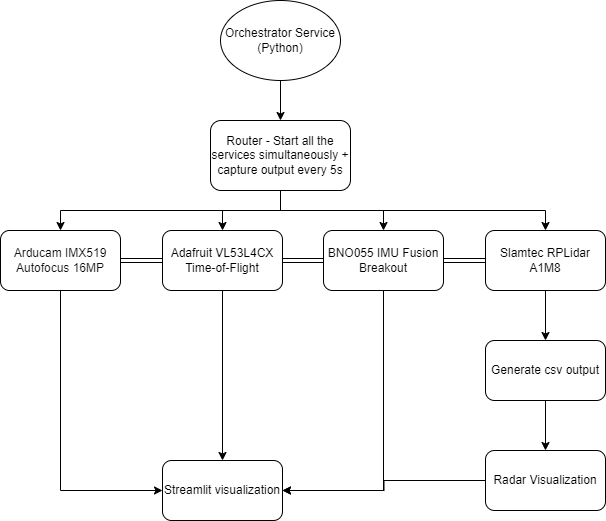

The diagram above was exported from draw.io. Its source (the exported page's mxGraphModel, read from the mxfile embedded in the PNG):
<mxGraphModel dx="1044" dy="518" grid="1" gridSize="10" guides="1" tooltips="1" connect="1" arrows="1" fold="1" page="1" pageScale="1" pageWidth="850" pageHeight="1100" math="0" shadow="0">
  <root>
    <mxCell id="0" />
    <mxCell id="1" parent="0" />
    <mxCell id="KzWhERrzGJlFp1wqt1aI-11" style="edgeStyle=orthogonalEdgeStyle;rounded=0;orthogonalLoop=1;jettySize=auto;html=1;exitX=0.5;exitY=1;exitDx=0;exitDy=0;entryX=0.5;entryY=0;entryDx=0;entryDy=0;" edge="1" parent="1" source="KzWhERrzGJlFp1wqt1aI-1" target="KzWhERrzGJlFp1wqt1aI-10">
      <mxGeometry relative="1" as="geometry" />
    </mxCell>
    <mxCell id="KzWhERrzGJlFp1wqt1aI-1" value="Orchestrator Service (Python)" style="ellipse;whiteSpace=wrap;html=1;" vertex="1" parent="1">
      <mxGeometry x="330" y="110" width="120" height="80" as="geometry" />
    </mxCell>
    <mxCell id="KzWhERrzGJlFp1wqt1aI-2" style="edgeStyle=orthogonalEdgeStyle;rounded=0;orthogonalLoop=1;jettySize=auto;html=1;exitX=1;exitY=0.5;exitDx=0;exitDy=0;entryX=0;entryY=0.5;entryDx=0;entryDy=0;shape=link;" edge="1" parent="1" source="KzWhERrzGJlFp1wqt1aI-3" target="KzWhERrzGJlFp1wqt1aI-8">
      <mxGeometry relative="1" as="geometry" />
    </mxCell>
    <mxCell id="KzWhERrzGJlFp1wqt1aI-20" style="edgeStyle=orthogonalEdgeStyle;rounded=0;orthogonalLoop=1;jettySize=auto;html=1;exitX=0.5;exitY=1;exitDx=0;exitDy=0;entryX=0;entryY=0.5;entryDx=0;entryDy=0;" edge="1" parent="1" source="KzWhERrzGJlFp1wqt1aI-3" target="KzWhERrzGJlFp1wqt1aI-16">
      <mxGeometry relative="1" as="geometry" />
    </mxCell>
    <mxCell id="KzWhERrzGJlFp1wqt1aI-3" value="&lt;div style=&quot;&quot;&gt;&lt;font style=&quot;font-size: 12px;&quot; face=&quot;Helvetica&quot; color=&quot;#0d0d0d&quot;&gt;&lt;span style=&quot;white-space-collapse: preserve;&quot;&gt;Arducam IMX519 Autofocus 16MP&lt;/span&gt;&lt;/font&gt;&lt;/div&gt;" style="rounded=1;whiteSpace=wrap;html=1;align=center;" vertex="1" parent="1">
      <mxGeometry x="110" y="340" width="120" height="60" as="geometry" />
    </mxCell>
    <mxCell id="KzWhERrzGJlFp1wqt1aI-4" style="edgeStyle=orthogonalEdgeStyle;rounded=0;orthogonalLoop=1;jettySize=auto;html=1;exitX=1;exitY=0.5;exitDx=0;exitDy=0;entryX=0;entryY=0.5;entryDx=0;entryDy=0;shape=link;" edge="1" parent="1" source="KzWhERrzGJlFp1wqt1aI-5" target="KzWhERrzGJlFp1wqt1aI-6">
      <mxGeometry relative="1" as="geometry" />
    </mxCell>
    <mxCell id="KzWhERrzGJlFp1wqt1aI-23" style="edgeStyle=orthogonalEdgeStyle;rounded=0;orthogonalLoop=1;jettySize=auto;html=1;exitX=0.5;exitY=1;exitDx=0;exitDy=0;entryX=1;entryY=0.5;entryDx=0;entryDy=0;" edge="1" parent="1" source="KzWhERrzGJlFp1wqt1aI-5" target="KzWhERrzGJlFp1wqt1aI-16">
      <mxGeometry relative="1" as="geometry" />
    </mxCell>
    <mxCell id="KzWhERrzGJlFp1wqt1aI-5" value="BNO055 IMU Fusion Breakout" style="rounded=1;whiteSpace=wrap;html=1;" vertex="1" parent="1">
      <mxGeometry x="433" y="340" width="120" height="60" as="geometry" />
    </mxCell>
    <mxCell id="KzWhERrzGJlFp1wqt1aI-24" style="edgeStyle=orthogonalEdgeStyle;rounded=0;orthogonalLoop=1;jettySize=auto;html=1;exitX=0.5;exitY=1;exitDx=0;exitDy=0;entryX=0.5;entryY=0;entryDx=0;entryDy=0;" edge="1" parent="1" source="KzWhERrzGJlFp1wqt1aI-6" target="KzWhERrzGJlFp1wqt1aI-19">
      <mxGeometry relative="1" as="geometry" />
    </mxCell>
    <mxCell id="KzWhERrzGJlFp1wqt1aI-6" value="Slamtec RPLidar A1M8" style="rounded=1;whiteSpace=wrap;html=1;" vertex="1" parent="1">
      <mxGeometry x="595" y="340" width="120" height="60" as="geometry" />
    </mxCell>
    <mxCell id="KzWhERrzGJlFp1wqt1aI-7" style="edgeStyle=orthogonalEdgeStyle;rounded=0;orthogonalLoop=1;jettySize=auto;html=1;exitX=1;exitY=0.5;exitDx=0;exitDy=0;entryX=0;entryY=0.5;entryDx=0;entryDy=0;shape=link;" edge="1" parent="1" source="KzWhERrzGJlFp1wqt1aI-8" target="KzWhERrzGJlFp1wqt1aI-5">
      <mxGeometry relative="1" as="geometry" />
    </mxCell>
    <mxCell id="KzWhERrzGJlFp1wqt1aI-22" style="edgeStyle=orthogonalEdgeStyle;rounded=0;orthogonalLoop=1;jettySize=auto;html=1;exitX=0.5;exitY=1;exitDx=0;exitDy=0;entryX=0.5;entryY=0;entryDx=0;entryDy=0;" edge="1" parent="1" source="KzWhERrzGJlFp1wqt1aI-8" target="KzWhERrzGJlFp1wqt1aI-16">
      <mxGeometry relative="1" as="geometry" />
    </mxCell>
    <mxCell id="KzWhERrzGJlFp1wqt1aI-8" value="Adafruit VL53L4CX Time-of-Flight" style="rounded=1;whiteSpace=wrap;html=1;" vertex="1" parent="1">
      <mxGeometry x="272" y="340" width="120" height="60" as="geometry" />
    </mxCell>
    <mxCell id="KzWhERrzGJlFp1wqt1aI-12" style="edgeStyle=orthogonalEdgeStyle;rounded=0;orthogonalLoop=1;jettySize=auto;html=1;exitX=0.5;exitY=1;exitDx=0;exitDy=0;entryX=0.5;entryY=0;entryDx=0;entryDy=0;" edge="1" parent="1" source="KzWhERrzGJlFp1wqt1aI-10" target="KzWhERrzGJlFp1wqt1aI-3">
      <mxGeometry relative="1" as="geometry" />
    </mxCell>
    <mxCell id="KzWhERrzGJlFp1wqt1aI-13" style="edgeStyle=orthogonalEdgeStyle;rounded=0;orthogonalLoop=1;jettySize=auto;html=1;exitX=0.5;exitY=1;exitDx=0;exitDy=0;entryX=0.5;entryY=0;entryDx=0;entryDy=0;" edge="1" parent="1" source="KzWhERrzGJlFp1wqt1aI-10" target="KzWhERrzGJlFp1wqt1aI-8">
      <mxGeometry relative="1" as="geometry" />
    </mxCell>
    <mxCell id="KzWhERrzGJlFp1wqt1aI-14" style="edgeStyle=orthogonalEdgeStyle;rounded=0;orthogonalLoop=1;jettySize=auto;html=1;exitX=0.5;exitY=1;exitDx=0;exitDy=0;entryX=0.5;entryY=0;entryDx=0;entryDy=0;" edge="1" parent="1" source="KzWhERrzGJlFp1wqt1aI-10" target="KzWhERrzGJlFp1wqt1aI-5">
      <mxGeometry relative="1" as="geometry" />
    </mxCell>
    <mxCell id="KzWhERrzGJlFp1wqt1aI-15" style="edgeStyle=orthogonalEdgeStyle;rounded=0;orthogonalLoop=1;jettySize=auto;html=1;exitX=0.5;exitY=1;exitDx=0;exitDy=0;" edge="1" parent="1" source="KzWhERrzGJlFp1wqt1aI-10" target="KzWhERrzGJlFp1wqt1aI-6">
      <mxGeometry relative="1" as="geometry" />
    </mxCell>
    <mxCell id="KzWhERrzGJlFp1wqt1aI-10" value="Router - Start all the services simultaneously + capture output every 5s" style="rounded=1;whiteSpace=wrap;html=1;" vertex="1" parent="1">
      <mxGeometry x="320" y="230" width="140" height="70" as="geometry" />
    </mxCell>
    <mxCell id="KzWhERrzGJlFp1wqt1aI-16" value="Streamlit visualization" style="rounded=1;whiteSpace=wrap;html=1;" vertex="1" parent="1">
      <mxGeometry x="272" y="570" width="120" height="60" as="geometry" />
    </mxCell>
    <mxCell id="KzWhERrzGJlFp1wqt1aI-28" style="edgeStyle=orthogonalEdgeStyle;rounded=0;orthogonalLoop=1;jettySize=auto;html=1;exitX=0;exitY=0.5;exitDx=0;exitDy=0;entryX=1;entryY=0.5;entryDx=0;entryDy=0;" edge="1" parent="1" source="KzWhERrzGJlFp1wqt1aI-17" target="KzWhERrzGJlFp1wqt1aI-16">
      <mxGeometry relative="1" as="geometry" />
    </mxCell>
    <mxCell id="KzWhERrzGJlFp1wqt1aI-17" value="Radar Visualization" style="rounded=1;whiteSpace=wrap;html=1;" vertex="1" parent="1">
      <mxGeometry x="595" y="560" width="120" height="60" as="geometry" />
    </mxCell>
    <mxCell id="KzWhERrzGJlFp1wqt1aI-25" style="edgeStyle=orthogonalEdgeStyle;rounded=0;orthogonalLoop=1;jettySize=auto;html=1;exitX=0.5;exitY=1;exitDx=0;exitDy=0;entryX=0.5;entryY=0;entryDx=0;entryDy=0;" edge="1" parent="1" source="KzWhERrzGJlFp1wqt1aI-19" target="KzWhERrzGJlFp1wqt1aI-17">
      <mxGeometry relative="1" as="geometry" />
    </mxCell>
    <mxCell id="KzWhERrzGJlFp1wqt1aI-19" value="Generate csv output" style="rounded=1;whiteSpace=wrap;html=1;" vertex="1" parent="1">
      <mxGeometry x="595" y="450" width="120" height="60" as="geometry" />
    </mxCell>
  </root>
</mxGraphModel>